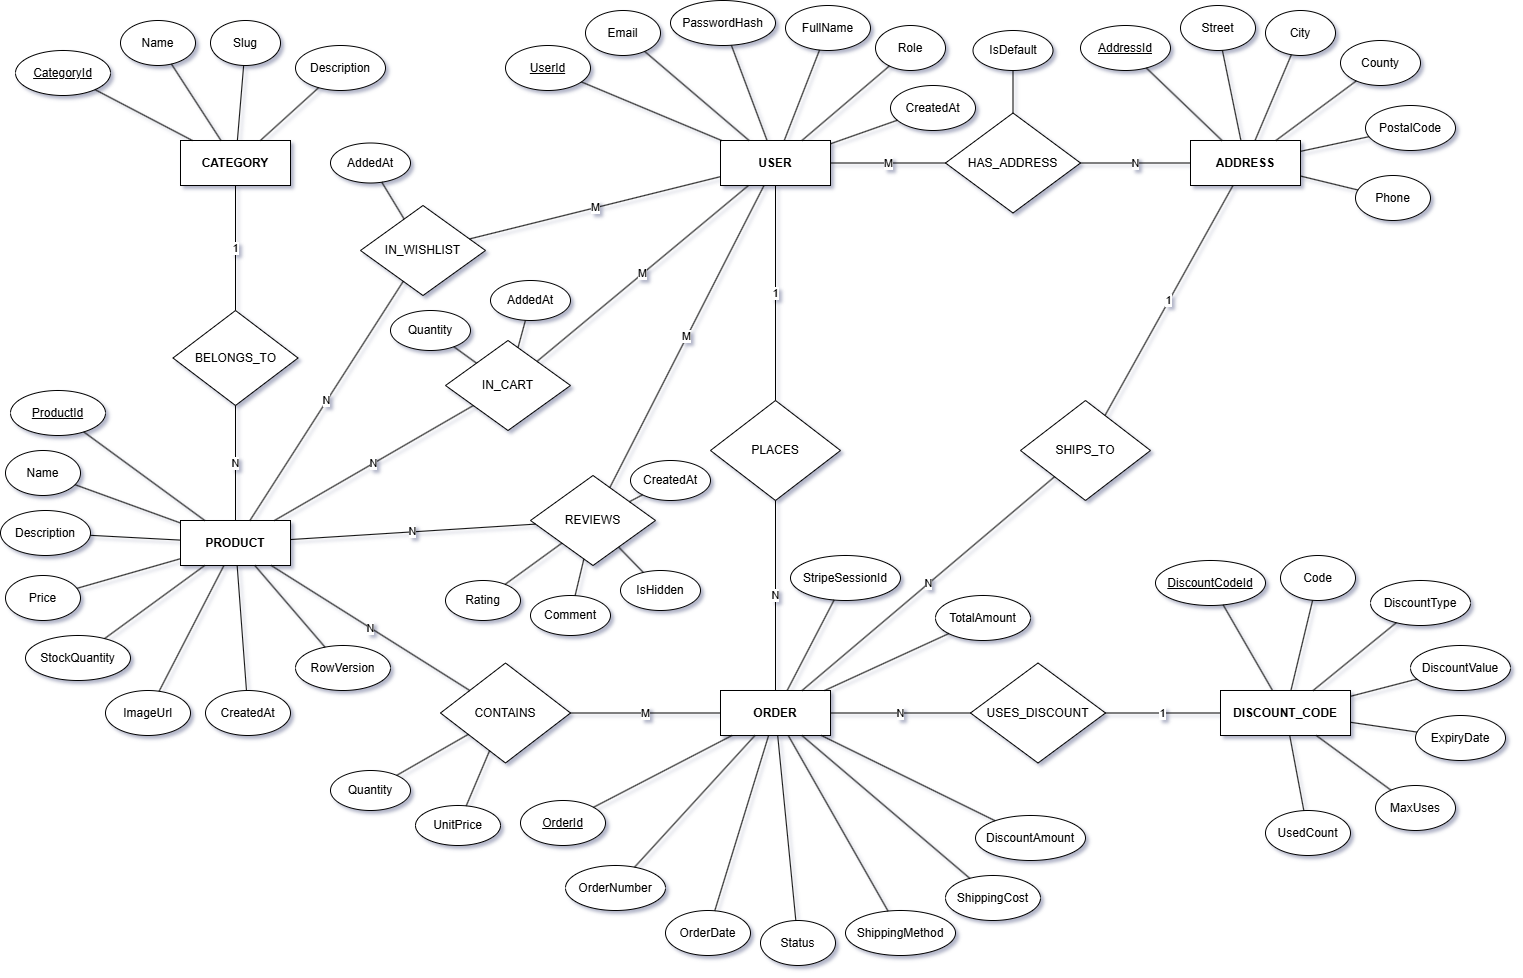

The diagram above was exported from draw.io. Its source (the exported page's mxGraphModel, read from the mxfile embedded in the PNG):
<mxGraphModel dx="1683" dy="1011" grid="1" gridSize="10" guides="1" tooltips="1" connect="1" arrows="1" fold="1" page="1" pageScale="1" pageWidth="1650" pageHeight="1100" math="0" shadow="1">
  <root>
    <mxCell id="0" />
    <mxCell id="1" parent="0" />
    <mxCell id="E_CATEGORY" parent="1" style="rounded=0;whiteSpace=wrap;html=1;fontStyle=1;" value="CATEGORY" vertex="1">
      <mxGeometry height="45" width="110" x="190" y="170" as="geometry" />
    </mxCell>
    <mxCell id="E_PRODUCT" parent="1" style="rounded=0;whiteSpace=wrap;html=1;fontStyle=1;" value="PRODUCT" vertex="1">
      <mxGeometry height="45" width="110" x="190" y="550" as="geometry" />
    </mxCell>
    <mxCell id="E_USER" parent="1" style="rounded=0;whiteSpace=wrap;html=1;fontStyle=1;" value="USER" vertex="1">
      <mxGeometry height="45" width="110" x="730" y="170" as="geometry" />
    </mxCell>
    <mxCell id="E_ADDRESS" parent="1" style="rounded=0;whiteSpace=wrap;html=1;fontStyle=1;" value="ADDRESS" vertex="1">
      <mxGeometry height="45" width="110" x="1200" y="170" as="geometry" />
    </mxCell>
    <mxCell id="E_ORDER" parent="1" style="rounded=0;whiteSpace=wrap;html=1;fontStyle=1;" value="ORDER" vertex="1">
      <mxGeometry height="45" width="110" x="730" y="720" as="geometry" />
    </mxCell>
    <mxCell id="E_DISCOUNT" parent="1" style="rounded=0;whiteSpace=wrap;html=1;fontStyle=1;" value="DISCOUNT_CODE" vertex="1">
      <mxGeometry height="45" width="130" x="1230" y="720" as="geometry" />
    </mxCell>
    <mxCell id="R_BELONGS" parent="1" style="rhombus;whiteSpace=wrap;html=1;" value="BELONGS_TO" vertex="1">
      <mxGeometry height="95" width="125" x="182.5" y="340" as="geometry" />
    </mxCell>
    <mxCell id="R_WISHLIST" parent="1" style="rhombus;whiteSpace=wrap;html=1;" value="IN_WISHLIST" vertex="1">
      <mxGeometry height="90" width="125" x="370" y="235" as="geometry" />
    </mxCell>
    <mxCell id="R_CART" parent="1" style="rhombus;whiteSpace=wrap;html=1;" value="IN_CART" vertex="1">
      <mxGeometry height="90" width="125" x="455" y="370" as="geometry" />
    </mxCell>
    <mxCell id="R_REVIEWS" parent="1" style="rhombus;whiteSpace=wrap;html=1;" value="REVIEWS" vertex="1">
      <mxGeometry height="90" width="125" x="540" y="505" as="geometry" />
    </mxCell>
    <mxCell id="R_HAS_ADDR" parent="1" style="rhombus;whiteSpace=wrap;html=1;" value="HAS_ADDRESS" vertex="1">
      <mxGeometry height="100" width="135" x="955" y="142.5" as="geometry" />
    </mxCell>
    <mxCell id="R_PLACES" parent="1" style="rhombus;whiteSpace=wrap;html=1;" value="PLACES" vertex="1">
      <mxGeometry height="100" width="130" x="720" y="430" as="geometry" />
    </mxCell>
    <mxCell id="R_SHIPS" parent="1" style="rhombus;whiteSpace=wrap;html=1;" value="SHIPS_TO" vertex="1">
      <mxGeometry height="100" width="130" x="1030" y="430" as="geometry" />
    </mxCell>
    <mxCell id="R_CONTAINS" parent="1" style="rhombus;whiteSpace=wrap;html=1;" value="CONTAINS" vertex="1">
      <mxGeometry height="100" width="130" x="450" y="692.5" as="geometry" />
    </mxCell>
    <mxCell id="R_DISCOUNT" parent="1" style="rhombus;whiteSpace=wrap;html=1;" value="USES_DISCOUNT" vertex="1">
      <mxGeometry height="100" width="135" x="980" y="692.5" as="geometry" />
    </mxCell>
    <mxCell id="A_CAT_ID" parent="1" style="ellipse;whiteSpace=wrap;html=1;" value="&lt;u&gt;CategoryId&lt;/u&gt;" vertex="1">
      <mxGeometry height="45" width="95" x="25" y="80" as="geometry" />
    </mxCell>
    <mxCell id="A_CAT_NAME" parent="1" style="ellipse;whiteSpace=wrap;html=1;" value="Name" vertex="1">
      <mxGeometry height="45" width="75" x="130" y="50" as="geometry" />
    </mxCell>
    <mxCell id="A_CAT_SLUG" parent="1" style="ellipse;whiteSpace=wrap;html=1;" value="Slug" vertex="1">
      <mxGeometry height="45" width="70" x="220" y="50" as="geometry" />
    </mxCell>
    <mxCell id="A_CAT_DESC" parent="1" style="ellipse;whiteSpace=wrap;html=1;" value="Description" vertex="1">
      <mxGeometry height="45" width="90" x="305" y="75" as="geometry" />
    </mxCell>
    <mxCell id="L_CAT1" edge="1" parent="1" source="A_CAT_ID" style="endArrow=none;html=1;" target="E_CATEGORY">
      <mxGeometry relative="1" as="geometry" />
    </mxCell>
    <mxCell id="L_CAT2" edge="1" parent="1" source="A_CAT_NAME" style="endArrow=none;html=1;" target="E_CATEGORY">
      <mxGeometry relative="1" as="geometry" />
    </mxCell>
    <mxCell id="L_CAT3" edge="1" parent="1" source="A_CAT_SLUG" style="endArrow=none;html=1;" target="E_CATEGORY">
      <mxGeometry relative="1" as="geometry" />
    </mxCell>
    <mxCell id="L_CAT4" edge="1" parent="1" source="A_CAT_DESC" style="endArrow=none;html=1;" target="E_CATEGORY">
      <mxGeometry relative="1" as="geometry" />
    </mxCell>
    <mxCell id="A_PROD_ID" parent="1" style="ellipse;whiteSpace=wrap;html=1;" value="&lt;u&gt;ProductId&lt;/u&gt;" vertex="1">
      <mxGeometry height="45" width="95" x="20" y="420" as="geometry" />
    </mxCell>
    <mxCell id="A_PROD_NAME" parent="1" style="ellipse;whiteSpace=wrap;html=1;" value="Name" vertex="1">
      <mxGeometry height="45" width="75" x="15" y="480" as="geometry" />
    </mxCell>
    <mxCell id="A_PROD_DESC" parent="1" style="ellipse;whiteSpace=wrap;html=1;" value="Description" vertex="1">
      <mxGeometry height="45" width="90" x="10" y="540" as="geometry" />
    </mxCell>
    <mxCell id="A_PROD_PRICE" parent="1" style="ellipse;whiteSpace=wrap;html=1;" value="Price" vertex="1">
      <mxGeometry height="45" width="75" x="15" y="605" as="geometry" />
    </mxCell>
    <mxCell id="A_PROD_STOCK" parent="1" style="ellipse;whiteSpace=wrap;html=1;" value="StockQuantity" vertex="1">
      <mxGeometry height="45" width="105" x="35" y="665" as="geometry" />
    </mxCell>
    <mxCell id="A_PROD_IMG" parent="1" style="ellipse;whiteSpace=wrap;html=1;" value="ImageUrl" vertex="1">
      <mxGeometry height="45" width="85" x="115" y="720" as="geometry" />
    </mxCell>
    <mxCell id="A_PROD_CREAT" parent="1" style="ellipse;whiteSpace=wrap;html=1;" value="CreatedAt" vertex="1">
      <mxGeometry height="45" width="85" x="215" y="720" as="geometry" />
    </mxCell>
    <mxCell id="A_PROD_VER" parent="1" style="ellipse;whiteSpace=wrap;html=1;" value="RowVersion" vertex="1">
      <mxGeometry height="45" width="95" x="305" y="675" as="geometry" />
    </mxCell>
    <mxCell id="L_PR1" edge="1" parent="1" source="A_PROD_ID" style="endArrow=none;html=1;" target="E_PRODUCT">
      <mxGeometry relative="1" as="geometry" />
    </mxCell>
    <mxCell id="L_PR2" edge="1" parent="1" source="A_PROD_NAME" style="endArrow=none;html=1;" target="E_PRODUCT">
      <mxGeometry relative="1" as="geometry" />
    </mxCell>
    <mxCell id="L_PR3" edge="1" parent="1" source="A_PROD_DESC" style="endArrow=none;html=1;" target="E_PRODUCT">
      <mxGeometry relative="1" as="geometry" />
    </mxCell>
    <mxCell id="L_PR4" edge="1" parent="1" source="A_PROD_PRICE" style="endArrow=none;html=1;" target="E_PRODUCT">
      <mxGeometry relative="1" as="geometry" />
    </mxCell>
    <mxCell id="L_PR5" edge="1" parent="1" source="A_PROD_STOCK" style="endArrow=none;html=1;" target="E_PRODUCT">
      <mxGeometry relative="1" as="geometry" />
    </mxCell>
    <mxCell id="L_PR6" edge="1" parent="1" source="A_PROD_IMG" style="endArrow=none;html=1;" target="E_PRODUCT">
      <mxGeometry relative="1" as="geometry" />
    </mxCell>
    <mxCell id="L_PR7" edge="1" parent="1" source="A_PROD_CREAT" style="endArrow=none;html=1;" target="E_PRODUCT">
      <mxGeometry relative="1" as="geometry" />
    </mxCell>
    <mxCell id="L_PR8" edge="1" parent="1" source="A_PROD_VER" style="endArrow=none;html=1;" target="E_PRODUCT">
      <mxGeometry relative="1" as="geometry" />
    </mxCell>
    <mxCell id="A_USR_ID" parent="1" style="ellipse;whiteSpace=wrap;html=1;" value="&lt;u&gt;UserId&lt;/u&gt;" vertex="1">
      <mxGeometry height="45" width="85" x="515" y="75" as="geometry" />
    </mxCell>
    <mxCell id="A_USR_EMAIL" parent="1" style="ellipse;whiteSpace=wrap;html=1;" value="Email" vertex="1">
      <mxGeometry height="45" width="75" x="595" y="40" as="geometry" />
    </mxCell>
    <mxCell id="A_USR_HASH" parent="1" style="ellipse;whiteSpace=wrap;html=1;" value="PasswordHash" vertex="1">
      <mxGeometry height="45" width="105" x="680" y="30" as="geometry" />
    </mxCell>
    <mxCell id="A_USR_NAME" parent="1" style="ellipse;whiteSpace=wrap;html=1;" value="FullName" vertex="1">
      <mxGeometry height="45" width="85" x="795" y="35" as="geometry" />
    </mxCell>
    <mxCell id="A_USR_ROLE" parent="1" style="ellipse;whiteSpace=wrap;html=1;" value="Role" vertex="1">
      <mxGeometry height="45" width="70" x="885" y="55" as="geometry" />
    </mxCell>
    <mxCell id="A_USR_CREAT" parent="1" style="ellipse;whiteSpace=wrap;html=1;" value="CreatedAt" vertex="1">
      <mxGeometry height="45" width="85" x="900" y="115" as="geometry" />
    </mxCell>
    <mxCell id="L_U1" edge="1" parent="1" source="A_USR_ID" style="endArrow=none;html=1;" target="E_USER">
      <mxGeometry relative="1" as="geometry" />
    </mxCell>
    <mxCell id="L_U2" edge="1" parent="1" source="A_USR_EMAIL" style="endArrow=none;html=1;" target="E_USER">
      <mxGeometry relative="1" as="geometry" />
    </mxCell>
    <mxCell id="L_U3" edge="1" parent="1" source="A_USR_HASH" style="endArrow=none;html=1;" target="E_USER">
      <mxGeometry relative="1" as="geometry" />
    </mxCell>
    <mxCell id="L_U4" edge="1" parent="1" source="A_USR_NAME" style="endArrow=none;html=1;" target="E_USER">
      <mxGeometry relative="1" as="geometry" />
    </mxCell>
    <mxCell id="L_U5" edge="1" parent="1" source="A_USR_ROLE" style="endArrow=none;html=1;" target="E_USER">
      <mxGeometry relative="1" as="geometry" />
    </mxCell>
    <mxCell id="L_U6" edge="1" parent="1" source="A_USR_CREAT" style="endArrow=none;html=1;" target="E_USER">
      <mxGeometry relative="1" as="geometry" />
    </mxCell>
    <mxCell id="A_ADDR_ID" parent="1" style="ellipse;whiteSpace=wrap;html=1;" value="&lt;u&gt;AddressId&lt;/u&gt;" vertex="1">
      <mxGeometry height="45" width="90" x="1090" y="55" as="geometry" />
    </mxCell>
    <mxCell id="A_ADDR_STR" parent="1" style="ellipse;whiteSpace=wrap;html=1;" value="Street" vertex="1">
      <mxGeometry height="45" width="75" x="1190" y="35" as="geometry" />
    </mxCell>
    <mxCell id="A_ADDR_CITY" parent="1" style="ellipse;whiteSpace=wrap;html=1;" value="City" vertex="1">
      <mxGeometry height="45" width="70" x="1275" y="40" as="geometry" />
    </mxCell>
    <mxCell id="A_ADDR_CNTY" parent="1" style="ellipse;whiteSpace=wrap;html=1;" value="County" vertex="1">
      <mxGeometry height="45" width="80" x="1350" y="70" as="geometry" />
    </mxCell>
    <mxCell id="A_ADDR_ZIP" parent="1" style="ellipse;whiteSpace=wrap;html=1;" value="PostalCode" vertex="1">
      <mxGeometry height="45" width="90" x="1375" y="135" as="geometry" />
    </mxCell>
    <mxCell id="A_ADDR_PHONE" parent="1" style="ellipse;whiteSpace=wrap;html=1;" value="Phone" vertex="1">
      <mxGeometry height="45" width="75" x="1365" y="205" as="geometry" />
    </mxCell>
    <mxCell id="L_AD1" edge="1" parent="1" source="A_ADDR_ID" style="endArrow=none;html=1;" target="E_ADDRESS">
      <mxGeometry relative="1" as="geometry" />
    </mxCell>
    <mxCell id="L_AD2" edge="1" parent="1" source="A_ADDR_STR" style="endArrow=none;html=1;" target="E_ADDRESS">
      <mxGeometry relative="1" as="geometry" />
    </mxCell>
    <mxCell id="L_AD3" edge="1" parent="1" source="A_ADDR_CITY" style="endArrow=none;html=1;" target="E_ADDRESS">
      <mxGeometry relative="1" as="geometry" />
    </mxCell>
    <mxCell id="L_AD4" edge="1" parent="1" source="A_ADDR_CNTY" style="endArrow=none;html=1;" target="E_ADDRESS">
      <mxGeometry relative="1" as="geometry" />
    </mxCell>
    <mxCell id="L_AD5" edge="1" parent="1" source="A_ADDR_ZIP" style="endArrow=none;html=1;" target="E_ADDRESS">
      <mxGeometry relative="1" as="geometry" />
    </mxCell>
    <mxCell id="L_AD6" edge="1" parent="1" source="A_ADDR_PHONE" style="endArrow=none;html=1;" target="E_ADDRESS">
      <mxGeometry relative="1" as="geometry" />
    </mxCell>
    <mxCell id="A_ORD_ID" parent="1" style="ellipse;whiteSpace=wrap;html=1;" value="&lt;u&gt;OrderId&lt;/u&gt;" vertex="1">
      <mxGeometry height="45" width="85" x="530" y="830" as="geometry" />
    </mxCell>
    <mxCell id="A_ORD_NUM" parent="1" style="ellipse;whiteSpace=wrap;html=1;" value="OrderNumber" vertex="1">
      <mxGeometry height="45" width="100" x="575" y="895" as="geometry" />
    </mxCell>
    <mxCell id="A_ORD_DATE" parent="1" style="ellipse;whiteSpace=wrap;html=1;" value="OrderDate" vertex="1">
      <mxGeometry height="45" width="85" x="675" y="940" as="geometry" />
    </mxCell>
    <mxCell id="A_ORD_STAT" parent="1" style="ellipse;whiteSpace=wrap;html=1;" value="Status" vertex="1">
      <mxGeometry height="45" width="75" x="770" y="950" as="geometry" />
    </mxCell>
    <mxCell id="A_ORD_SHIPM" parent="1" style="ellipse;whiteSpace=wrap;html=1;" value="ShippingMethod" vertex="1">
      <mxGeometry height="45" width="110" x="855" y="940" as="geometry" />
    </mxCell>
    <mxCell id="A_ORD_SHIPC" parent="1" style="ellipse;whiteSpace=wrap;html=1;" value="ShippingCost" vertex="1">
      <mxGeometry height="45" width="95" x="955" y="905" as="geometry" />
    </mxCell>
    <mxCell id="A_ORD_DISC" parent="1" style="ellipse;whiteSpace=wrap;html=1;" value="DiscountAmount" vertex="1">
      <mxGeometry height="45" width="110" x="985" y="845" as="geometry" />
    </mxCell>
    <mxCell id="A_ORD_TOT" parent="1" style="ellipse;whiteSpace=wrap;html=1;" value="TotalAmount" vertex="1">
      <mxGeometry height="45" width="95" x="945" y="625" as="geometry" />
    </mxCell>
    <mxCell id="A_ORD_STRP" parent="1" style="ellipse;whiteSpace=wrap;html=1;" value="StripeSessionId" vertex="1">
      <mxGeometry height="45" width="110" x="800" y="585" as="geometry" />
    </mxCell>
    <mxCell id="L_OR1" edge="1" parent="1" source="A_ORD_ID" style="endArrow=none;html=1;" target="E_ORDER">
      <mxGeometry relative="1" as="geometry" />
    </mxCell>
    <mxCell id="L_OR2" edge="1" parent="1" source="A_ORD_NUM" style="endArrow=none;html=1;" target="E_ORDER">
      <mxGeometry relative="1" as="geometry" />
    </mxCell>
    <mxCell id="L_OR3" edge="1" parent="1" source="A_ORD_DATE" style="endArrow=none;html=1;" target="E_ORDER">
      <mxGeometry relative="1" as="geometry" />
    </mxCell>
    <mxCell id="L_OR4" edge="1" parent="1" source="A_ORD_STAT" style="endArrow=none;html=1;" target="E_ORDER">
      <mxGeometry relative="1" as="geometry" />
    </mxCell>
    <mxCell id="L_OR5" edge="1" parent="1" source="A_ORD_SHIPM" style="endArrow=none;html=1;" target="E_ORDER">
      <mxGeometry relative="1" as="geometry" />
    </mxCell>
    <mxCell id="L_OR6" edge="1" parent="1" source="A_ORD_SHIPC" style="endArrow=none;html=1;" target="E_ORDER">
      <mxGeometry relative="1" as="geometry" />
    </mxCell>
    <mxCell id="L_OR_DISC" edge="1" parent="1" source="A_ORD_DISC" style="endArrow=none;html=1;" target="E_ORDER">
      <mxGeometry relative="1" as="geometry" />
    </mxCell>
    <mxCell id="L_OR7" edge="1" parent="1" source="A_ORD_TOT" style="endArrow=none;html=1;" target="E_ORDER">
      <mxGeometry relative="1" as="geometry" />
    </mxCell>
    <mxCell id="L_OR8" edge="1" parent="1" source="A_ORD_STRP" style="endArrow=none;html=1;" target="E_ORDER">
      <mxGeometry relative="1" as="geometry" />
    </mxCell>
    <mxCell id="A_DC_ID" parent="1" style="ellipse;whiteSpace=wrap;html=1;" value="&lt;u&gt;DiscountCodeId&lt;/u&gt;" vertex="1">
      <mxGeometry height="45" width="110" x="1165" y="590" as="geometry" />
    </mxCell>
    <mxCell id="A_DC_CODE" parent="1" style="ellipse;whiteSpace=wrap;html=1;" value="Code" vertex="1">
      <mxGeometry height="45" width="75" x="1290" y="585" as="geometry" />
    </mxCell>
    <mxCell id="A_DC_TYPE" parent="1" style="ellipse;whiteSpace=wrap;html=1;" value="DiscountType" vertex="1">
      <mxGeometry height="45" width="100" x="1380" y="610" as="geometry" />
    </mxCell>
    <mxCell id="A_DC_VAL" parent="1" style="ellipse;whiteSpace=wrap;html=1;" value="DiscountValue" vertex="1">
      <mxGeometry height="45" width="100" x="1420" y="675" as="geometry" />
    </mxCell>
    <mxCell id="A_DC_EXP" parent="1" style="ellipse;whiteSpace=wrap;html=1;" value="ExpiryDate" vertex="1">
      <mxGeometry height="45" width="90" x="1425" y="745" as="geometry" />
    </mxCell>
    <mxCell id="A_DC_MAX" parent="1" style="ellipse;whiteSpace=wrap;html=1;" value="MaxUses" vertex="1">
      <mxGeometry height="45" width="80" x="1385" y="815" as="geometry" />
    </mxCell>
    <mxCell id="A_DC_USED" parent="1" style="ellipse;whiteSpace=wrap;html=1;" value="UsedCount" vertex="1">
      <mxGeometry height="45" width="85" x="1275" y="840" as="geometry" />
    </mxCell>
    <mxCell id="L_DC1" edge="1" parent="1" source="A_DC_ID" style="endArrow=none;html=1;" target="E_DISCOUNT">
      <mxGeometry relative="1" as="geometry" />
    </mxCell>
    <mxCell id="L_DC2" edge="1" parent="1" source="A_DC_CODE" style="endArrow=none;html=1;" target="E_DISCOUNT">
      <mxGeometry relative="1" as="geometry" />
    </mxCell>
    <mxCell id="L_DC3" edge="1" parent="1" source="A_DC_TYPE" style="endArrow=none;html=1;" target="E_DISCOUNT">
      <mxGeometry relative="1" as="geometry" />
    </mxCell>
    <mxCell id="L_DC4" edge="1" parent="1" source="A_DC_VAL" style="endArrow=none;html=1;" target="E_DISCOUNT">
      <mxGeometry relative="1" as="geometry" />
    </mxCell>
    <mxCell id="L_DC5" edge="1" parent="1" source="A_DC_EXP" style="endArrow=none;html=1;" target="E_DISCOUNT">
      <mxGeometry relative="1" as="geometry" />
    </mxCell>
    <mxCell id="L_DC6" edge="1" parent="1" source="A_DC_MAX" style="endArrow=none;html=1;" target="E_DISCOUNT">
      <mxGeometry relative="1" as="geometry" />
    </mxCell>
    <mxCell id="L_DC7" edge="1" parent="1" source="A_DC_USED" style="endArrow=none;html=1;" target="E_DISCOUNT">
      <mxGeometry relative="1" as="geometry" />
    </mxCell>
    <mxCell id="A_HA_DEF" parent="1" style="ellipse;whiteSpace=wrap;html=1;" value="IsDefault" vertex="1">
      <mxGeometry height="40" width="80" x="982.5" y="60" as="geometry" />
    </mxCell>
    <mxCell id="L_RHA1" edge="1" parent="1" source="A_HA_DEF" style="endArrow=none;html=1;" target="R_HAS_ADDR">
      <mxGeometry relative="1" as="geometry" />
    </mxCell>
    <mxCell id="A_WISH_DATE" parent="1" style="ellipse;whiteSpace=wrap;html=1;" value="AddedAt" vertex="1">
      <mxGeometry height="40" width="80" x="340" y="172.5" as="geometry" />
    </mxCell>
    <mxCell id="L_RW1" edge="1" parent="1" source="A_WISH_DATE" style="endArrow=none;html=1;" target="R_WISHLIST">
      <mxGeometry relative="1" as="geometry" />
    </mxCell>
    <mxCell id="A_CART_QTY" parent="1" style="ellipse;whiteSpace=wrap;html=1;" value="Quantity" vertex="1">
      <mxGeometry height="40" width="80" x="400" y="340" as="geometry" />
    </mxCell>
    <mxCell id="A_CART_DATE" parent="1" style="ellipse;whiteSpace=wrap;html=1;" value="AddedAt" vertex="1">
      <mxGeometry height="40" width="80" x="500" y="310" as="geometry" />
    </mxCell>
    <mxCell id="L_RC1" edge="1" parent="1" source="A_CART_QTY" style="endArrow=none;html=1;" target="R_CART">
      <mxGeometry relative="1" as="geometry" />
    </mxCell>
    <mxCell id="L_RC2" edge="1" parent="1" source="A_CART_DATE" style="endArrow=none;html=1;" target="R_CART">
      <mxGeometry relative="1" as="geometry" />
    </mxCell>
    <mxCell id="A_REV_RAT" parent="1" style="ellipse;whiteSpace=wrap;html=1;" value="Rating" vertex="1">
      <mxGeometry height="40" width="75" x="455" y="610" as="geometry" />
    </mxCell>
    <mxCell id="A_REV_COM" parent="1" style="ellipse;whiteSpace=wrap;html=1;" value="Comment" vertex="1">
      <mxGeometry height="40" width="80" x="540" y="625" as="geometry" />
    </mxCell>
    <mxCell id="A_REV_HID" parent="1" style="ellipse;whiteSpace=wrap;html=1;" value="IsHidden" vertex="1">
      <mxGeometry height="40" width="80" x="630" y="600" as="geometry" />
    </mxCell>
    <mxCell id="A_REV_DAT" parent="1" style="ellipse;whiteSpace=wrap;html=1;" value="CreatedAt" vertex="1">
      <mxGeometry height="40" width="80" x="640" y="490" as="geometry" />
    </mxCell>
    <mxCell id="L_RR1" edge="1" parent="1" source="A_REV_RAT" style="endArrow=none;html=1;" target="R_REVIEWS">
      <mxGeometry relative="1" as="geometry" />
    </mxCell>
    <mxCell id="L_RR2" edge="1" parent="1" source="A_REV_COM" style="endArrow=none;html=1;" target="R_REVIEWS">
      <mxGeometry relative="1" as="geometry" />
    </mxCell>
    <mxCell id="L_RR3" edge="1" parent="1" source="A_REV_HID" style="endArrow=none;html=1;" target="R_REVIEWS">
      <mxGeometry relative="1" as="geometry" />
    </mxCell>
    <mxCell id="L_RR4" edge="1" parent="1" source="A_REV_DAT" style="endArrow=none;html=1;" target="R_REVIEWS">
      <mxGeometry relative="1" as="geometry" />
    </mxCell>
    <mxCell id="A_OI_QTY" parent="1" style="ellipse;whiteSpace=wrap;html=1;" value="Quantity" vertex="1">
      <mxGeometry height="40" width="80" x="340" y="800" as="geometry" />
    </mxCell>
    <mxCell id="A_OI_PRICE" parent="1" style="ellipse;whiteSpace=wrap;html=1;" value="UnitPrice" vertex="1">
      <mxGeometry height="40" width="85" x="425" y="835" as="geometry" />
    </mxCell>
    <mxCell id="L_ROI1" edge="1" parent="1" source="A_OI_QTY" style="endArrow=none;html=1;" target="R_CONTAINS">
      <mxGeometry relative="1" as="geometry" />
    </mxCell>
    <mxCell id="L_ROI2" edge="1" parent="1" source="A_OI_PRICE" style="endArrow=none;html=1;" target="R_CONTAINS">
      <mxGeometry relative="1" as="geometry" />
    </mxCell>
    <mxCell id="REL_CAT_1" edge="1" parent="1" source="E_CATEGORY" style="endArrow=none;html=1;" target="R_BELONGS" value="1">
      <mxGeometry relative="1" as="geometry" />
    </mxCell>
    <mxCell id="REL_CAT_N" edge="1" parent="1" source="R_BELONGS" style="endArrow=none;html=1;" target="E_PRODUCT" value="N">
      <mxGeometry relative="1" as="geometry" />
    </mxCell>
    <mxCell id="REL_WISH_M" edge="1" parent="1" source="E_USER" style="endArrow=none;html=1;" target="R_WISHLIST" value="M">
      <mxGeometry relative="1" as="geometry" />
    </mxCell>
    <mxCell id="REL_WISH_N" edge="1" parent="1" source="R_WISHLIST" style="endArrow=none;html=1;" target="E_PRODUCT" value="N">
      <mxGeometry relative="1" as="geometry" />
    </mxCell>
    <mxCell id="REL_CART_M" edge="1" parent="1" source="E_USER" style="endArrow=none;html=1;" target="R_CART" value="M">
      <mxGeometry relative="1" as="geometry" />
    </mxCell>
    <mxCell id="REL_CART_N" edge="1" parent="1" source="R_CART" style="endArrow=none;html=1;" target="E_PRODUCT" value="N">
      <mxGeometry relative="1" as="geometry" />
    </mxCell>
    <mxCell id="REL_REV_M" edge="1" parent="1" source="E_USER" style="endArrow=none;html=1;" target="R_REVIEWS" value="M">
      <mxGeometry relative="1" as="geometry" />
    </mxCell>
    <mxCell id="REL_REV_N" edge="1" parent="1" source="R_REVIEWS" style="endArrow=none;html=1;" target="E_PRODUCT" value="N">
      <mxGeometry relative="1" as="geometry" />
    </mxCell>
    <mxCell id="REL_ADDR_M" edge="1" parent="1" source="E_USER" style="endArrow=none;html=1;" target="R_HAS_ADDR" value="M">
      <mxGeometry relative="1" as="geometry" />
    </mxCell>
    <mxCell id="REL_ADDR_N" edge="1" parent="1" source="R_HAS_ADDR" style="endArrow=none;html=1;" target="E_ADDRESS" value="N">
      <mxGeometry relative="1" as="geometry" />
    </mxCell>
    <mxCell id="REL_ORD_1" edge="1" parent="1" source="E_USER" style="endArrow=none;html=1;" target="R_PLACES" value="1">
      <mxGeometry relative="1" as="geometry" />
    </mxCell>
    <mxCell id="REL_ORD_N" edge="1" parent="1" source="R_PLACES" style="endArrow=none;html=1;" target="E_ORDER" value="N">
      <mxGeometry relative="1" as="geometry" />
    </mxCell>
    <mxCell id="REL_SHIP_1" edge="1" parent="1" source="E_ADDRESS" style="endArrow=none;html=1;" target="R_SHIPS" value="1">
      <mxGeometry relative="1" as="geometry" />
    </mxCell>
    <mxCell id="REL_SHIP_N" edge="1" parent="1" source="R_SHIPS" style="endArrow=none;html=1;" target="E_ORDER" value="N">
      <mxGeometry relative="1" as="geometry" />
    </mxCell>
    <mxCell id="REL_CONT_M" edge="1" parent="1" source="E_ORDER" style="endArrow=none;html=1;" target="R_CONTAINS" value="M">
      <mxGeometry relative="1" as="geometry" />
    </mxCell>
    <mxCell id="REL_CONT_N" edge="1" parent="1" source="R_CONTAINS" style="endArrow=none;html=1;" target="E_PRODUCT" value="N">
      <mxGeometry relative="1" as="geometry" />
    </mxCell>
    <mxCell id="REL_DISC_1" edge="1" parent="1" source="E_DISCOUNT" style="endArrow=none;html=1;" target="R_DISCOUNT" value="1">
      <mxGeometry relative="1" as="geometry" />
    </mxCell>
    <mxCell id="REL_DISC_N" edge="1" parent="1" source="R_DISCOUNT" style="endArrow=none;html=1;" target="E_ORDER" value="N">
      <mxGeometry relative="1" as="geometry" />
    </mxCell>
  </root>
</mxGraphModel>